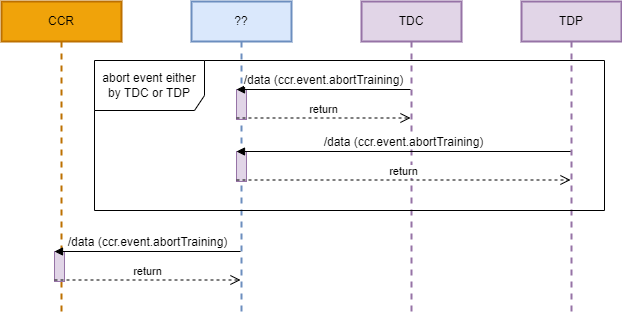

The diagram above was exported from draw.io. Its source (the exported page's mxGraphModel, read from the mxfile embedded in the PNG):
<mxGraphModel dx="819" dy="620" grid="1" gridSize="10" guides="1" tooltips="1" connect="1" arrows="1" fold="1" page="1" pageScale="1" pageWidth="827" pageHeight="1169" background="#FFFFFF" math="0" shadow="0">
  <root>
    <mxCell id="0" />
    <mxCell id="1" parent="0" />
    <mxCell id="ZiefCpf9B09AhcNqqk0u-2" value="??" style="shape=umlLifeline;perimeter=lifelinePerimeter;whiteSpace=wrap;html=1;container=1;collapsible=0;recursiveResize=0;outlineConnect=0;fillColor=#dae8fc;strokeColor=#6c8ebf;strokeWidth=2;" parent="1" vertex="1">
      <mxGeometry x="297" y="40" width="100" height="310" as="geometry" />
    </mxCell>
    <mxCell id="Z6mZOkNWCTbqgtLQqJHG-2" value="" style="html=1;points=[];perimeter=orthogonalPerimeter;fillColor=#e1d5e7;strokeColor=#9673a6;" parent="ZiefCpf9B09AhcNqqk0u-2" vertex="1">
      <mxGeometry x="45" y="88" width="10" height="30" as="geometry" />
    </mxCell>
    <mxCell id="qCgdFQOfT6zFjlFaW7WD-1" value="" style="html=1;points=[];perimeter=orthogonalPerimeter;fillColor=#e1d5e7;strokeColor=#9673a6;" parent="ZiefCpf9B09AhcNqqk0u-2" vertex="1">
      <mxGeometry x="45" y="150" width="10" height="30" as="geometry" />
    </mxCell>
    <mxCell id="xWJ0QLUWpYkjir4_KVs1-1" value="TDC" style="shape=umlLifeline;perimeter=lifelinePerimeter;whiteSpace=wrap;html=1;container=1;collapsible=0;recursiveResize=0;outlineConnect=0;strokeWidth=2;fillColor=#e1d5e7;strokeColor=#9673a6;" parent="1" vertex="1">
      <mxGeometry x="467" y="40" width="100" height="310" as="geometry" />
    </mxCell>
    <mxCell id="r_mabPgRW23lEBfTMG7r-1" value="CCR" style="shape=umlLifeline;perimeter=lifelinePerimeter;whiteSpace=wrap;html=1;container=1;collapsible=0;recursiveResize=0;outlineConnect=0;fillColor=#f0a30a;strokeColor=#BD7000;strokeWidth=2;fontColor=#000000;" parent="1" vertex="1">
      <mxGeometry x="107" y="40" width="120" height="310" as="geometry" />
    </mxCell>
    <mxCell id="DvllbT1vGXRG85orxlQv-6" value="" style="html=1;points=[];perimeter=orthogonalPerimeter;fillColor=#e1d5e7;strokeColor=#9673a6;" parent="r_mabPgRW23lEBfTMG7r-1" vertex="1">
      <mxGeometry x="53" y="250" width="10" height="30" as="geometry" />
    </mxCell>
    <mxCell id="Z6mZOkNWCTbqgtLQqJHG-1" value="TDP" style="shape=umlLifeline;perimeter=lifelinePerimeter;whiteSpace=wrap;html=1;container=1;collapsible=0;recursiveResize=0;outlineConnect=0;strokeWidth=2;fillColor=#e1d5e7;strokeColor=#9673a6;" parent="1" vertex="1">
      <mxGeometry x="627" y="40" width="100" height="310" as="geometry" />
    </mxCell>
    <mxCell id="Z6mZOkNWCTbqgtLQqJHG-3" value="&lt;span style=&quot;font-size: 12px&quot;&gt;/data&amp;nbsp;&lt;/span&gt;&lt;span style=&quot;font-size: 12px&quot;&gt;(ccr.event.abortTraining)&lt;/span&gt;&lt;span style=&quot;font-size: 12px&quot;&gt;&lt;br&gt;&lt;/span&gt;" style="html=1;verticalAlign=bottom;endArrow=block;entryX=0;entryY=0;" parent="1" target="Z6mZOkNWCTbqgtLQqJHG-2" edge="1">
      <mxGeometry relative="1" as="geometry">
        <mxPoint x="516" y="128" as="sourcePoint" />
      </mxGeometry>
    </mxCell>
    <mxCell id="Z6mZOkNWCTbqgtLQqJHG-4" value="return" style="html=1;verticalAlign=bottom;endArrow=open;dashed=1;endSize=8;exitX=0;exitY=0.95;" parent="1" source="Z6mZOkNWCTbqgtLQqJHG-2" edge="1">
      <mxGeometry relative="1" as="geometry">
        <mxPoint x="516" y="156.5" as="targetPoint" />
      </mxGeometry>
    </mxCell>
    <mxCell id="qCgdFQOfT6zFjlFaW7WD-2" value="&lt;span style=&quot;font-size: 12px&quot;&gt;/data&amp;nbsp;&lt;/span&gt;&lt;span style=&quot;font-size: 12px&quot;&gt;(ccr.event.abortTraining)&lt;/span&gt;&lt;span style=&quot;font-size: 12px&quot;&gt;&lt;br&gt;&lt;/span&gt;" style="html=1;verticalAlign=bottom;endArrow=block;entryX=0;entryY=0;" parent="1" target="qCgdFQOfT6zFjlFaW7WD-1" edge="1">
      <mxGeometry relative="1" as="geometry">
        <mxPoint x="676" y="190" as="sourcePoint" />
      </mxGeometry>
    </mxCell>
    <mxCell id="qCgdFQOfT6zFjlFaW7WD-3" value="return" style="html=1;verticalAlign=bottom;endArrow=open;dashed=1;endSize=8;exitX=0;exitY=0.95;" parent="1" source="qCgdFQOfT6zFjlFaW7WD-1" edge="1">
      <mxGeometry relative="1" as="geometry">
        <mxPoint x="676" y="218.5" as="targetPoint" />
      </mxGeometry>
    </mxCell>
    <mxCell id="qCgdFQOfT6zFjlFaW7WD-4" value="abort event either by TDC or TDP" style="shape=umlFrame;whiteSpace=wrap;html=1;width=110;height=50;" parent="1" vertex="1">
      <mxGeometry x="200" y="99" width="510" height="150" as="geometry" />
    </mxCell>
    <mxCell id="DvllbT1vGXRG85orxlQv-13" value="return" style="html=1;verticalAlign=bottom;endArrow=open;dashed=1;endSize=8;exitX=0;exitY=0.95;" parent="1" source="DvllbT1vGXRG85orxlQv-6" target="ZiefCpf9B09AhcNqqk0u-2" edge="1">
      <mxGeometry relative="1" as="geometry">
        <mxPoint x="344" y="318.5" as="targetPoint" />
      </mxGeometry>
    </mxCell>
    <mxCell id="DvllbT1vGXRG85orxlQv-12" value="&lt;span style=&quot;font-size: 12px&quot;&gt;/data&amp;nbsp;&lt;/span&gt;&lt;span style=&quot;font-size: 12px&quot;&gt;(ccr.event.abortTraining)&lt;/span&gt;&lt;span style=&quot;font-size: 12px&quot;&gt;&lt;br&gt;&lt;/span&gt;" style="html=1;verticalAlign=bottom;endArrow=block;entryX=0;entryY=0;" parent="1" source="ZiefCpf9B09AhcNqqk0u-2" target="DvllbT1vGXRG85orxlQv-6" edge="1">
      <mxGeometry relative="1" as="geometry">
        <mxPoint x="344" y="290" as="sourcePoint" />
      </mxGeometry>
    </mxCell>
  </root>
</mxGraphModel>